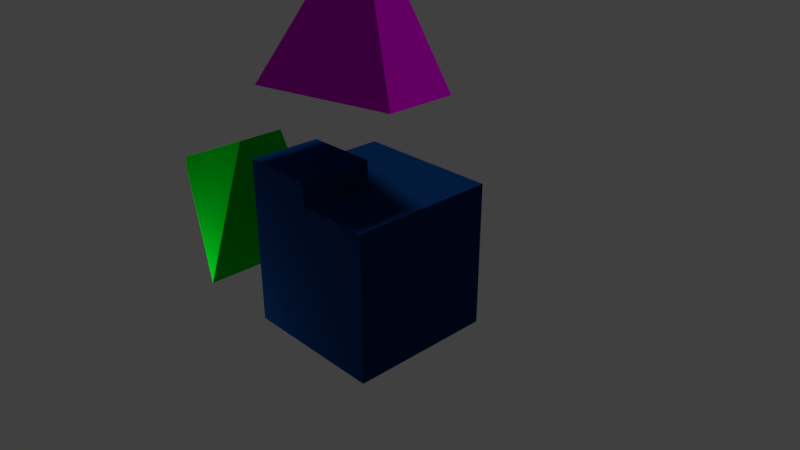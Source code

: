 # Source: DangoCube.blend  (saved by Blender 2.78.0; exported with 4.5.12 LTS)
import bpy
from mathutils import Matrix  # noqa: F401  (used for matrix-valued properties, if any)

bpy.ops.wm.read_factory_settings(use_empty=True)
scene = bpy.context.scene
scene.name = 'Scene'

# ---- collections
col_collection_1 = bpy.data.collections.new('Collection 1'); scene.collection.children.link(col_collection_1)

# ---- materials (node trees are filled in below, after node groups)
mat_material = bpy.data.materials.new('Material')
mat_material.alpha_threshold = 0.0
mat_material.use_transparent_shadow = False
mat_material.diffuse_color = (0.0, 0.8, 0.01583, 1.0)
mat_material.roughness = 0.5
mat_dangospecmaterial = bpy.data.materials.new('DangoSpecMaterial')
mat_dangospecmaterial.alpha_threshold = 0.0
mat_dangospecmaterial.use_transparent_shadow = False
mat_dangospecmaterial.diffuse_color = (0.7907, 0.0, 0.8, 1.0)
mat_dangospecmaterial.specular_color = (1.0, 0.8125, 0.0)
mat_dangospecmaterial.roughness = 0.5
mat_dangomaterial = bpy.data.materials.new('DangoMaterial')
mat_dangomaterial.alpha_threshold = 0.0
mat_dangomaterial.use_transparent_shadow = False
mat_dangomaterial.diffuse_color = (0.003035, 0.0319, 0.1274, 1.0)
mat_dangomaterial.roughness = 0.5
mat_dangomaterial.line_color = (0.0, 0.0, 0.0, 1.0)

# ---- material node trees

# ---- world
world_world = bpy.data.worlds.new('World'); scene.world = world_world
world_world.color = (0.05088, 0.05088, 0.05088)
world_world.use_sun_shadow = False
world_world.sun_shadow_jitter_overblur = 0.0
world_world.cycles.sampling_method = 'MANUAL'

# ---- cameras
cam_camera = bpy.data.cameras.new('Camera')
cam_camera.clip_end = 100.0
cam_camera.lens = 35.0
cam_camera.sensor_width = 32.0
cam_camera.sensor_height = 18.0
cam_camera.ortho_scale = 7.314
cam_camera.dof.focus_distance = 0.0
cam_camera.dof.aperture_fstop = 128.0

# ---- lights
light_point = bpy.data.lights.new('Point', 'POINT')
light_point.transmission_factor = 0.0
light_point.energy = 100.0
light_point.shadow_buffer_clip_start = 0.5
light_point.shadow_soft_size = 0.1
light_point.shadow_maximum_resolution = 0.006
light_point.use_absolute_resolution = True
light_lamp = bpy.data.lights.new('Lamp', 'SUN')
light_lamp.transmission_factor = 0.0
light_lamp.cutoff_distance = 30.0
light_lamp.angle = 0.1993
light_lamp.energy = 1.0
light_lamp.shadow_buffer_clip_start = 1.001
light_lamp.shadow_soft_size = 0.1
light_lamp.shadow_cascade_max_distance = 1000.0

# ---- meshes
me_cube_002 = bpy.data.meshes.new('Cube.002')
me_cube_002.from_pydata([(-1.0, -0.1141, -0.1141), (-1.0, -0.1141, 0.1141), (-1.0, 0.1141, -0.1141), (-1.0, 0.1141, 0.1141), (1.0, -1.0, -1.0), (1.0, -0.3455, 1.0), (1.0, 1.0, -1.0), (1.0, 0.3455, 1.0)], [], [(0, 1, 3, 2), (2, 3, 7, 6), (6, 7, 5, 4), (4, 5, 1, 0), (2, 6, 4, 0), (7, 3, 1, 5)])
me_cube_002.materials.append(mat_material)
me_cube_002.use_remesh_preserve_volume = False
me_cube_002.use_remesh_preserve_attributes = False
me_cube_002.use_mirror_vertex_groups = False
me_cube_002.update()
me_cube_001 = bpy.data.meshes.new('Cube.001')
me_cube_001.from_pydata([(-1.0, -1.0, -1.0), (-0.08538, -0.08538, 1.0), (-1.0, 1.0, -1.0), (-0.08538, 0.08538, 1.0), (1.0, -0.5094, -1.0), (0.08538, -0.08538, 1.0), (1.0, 0.5094, -1.0), (0.08538, 0.08538, 1.0)], [], [(0, 1, 3, 2), (2, 3, 7, 6), (6, 7, 5, 4), (4, 5, 1, 0), (2, 6, 4, 0), (7, 3, 1, 5)])
me_cube_001.materials.append(mat_dangospecmaterial)
me_cube_001.use_remesh_preserve_volume = False
me_cube_001.use_remesh_preserve_attributes = False
me_cube_001.use_mirror_vertex_groups = False
me_cube_001.update()
me_cube = bpy.data.meshes.new('Cube')
me_cube.from_pydata([(1.0, 1.0, -1.0), (1.0, -1.0, -1.0), (-1.0, -1.0, -1.0), (-1.0, 1.0, -1.0), (1.0, 1.0, 1.0), (1.0, -1.0, 1.0), (-1.0, -1.0, 1.0), (-1.0, 1.0, 1.0), (1.0, -5.364e-07, 1.0), (2.384e-07, 1.0, 1.0), (-5.364e-07, -1.0, 1.0), (-1.0, 1.788e-07, 1.0), (-1.49e-07, -1.788e-07, 1.0), (-5.364e-07, -1.0, 1.296), (-1.0, -1.0, 1.296), (-1.0, 1.788e-07, 1.296), (-1.49e-07, -1.788e-07, 1.296)], [], [(0, 1, 2, 3), (10, 12, 16, 13), (0, 4, 8, 5, 1), (1, 5, 10, 6, 2), (2, 6, 11, 7, 3), (4, 0, 3, 7, 9), (8, 12, 10, 5), (4, 9, 12, 8), (9, 7, 11, 12), (16, 15, 14, 13), (6, 10, 13, 14), (12, 11, 15, 16), (11, 6, 14, 15)])
_uv = me_cube.uv_layers.new(name='UVMap')
_uv.uv.foreach_set('vector', [0.2361, 0.5661, 0.442, 0.5661, 0.442, 0.772, 0.2361, 0.772, 0.442, 0.2574, 0.339, 0.2574, 0.339, 0.2574, 0.442, 0.2574, 0.2361, 0.5661, 0.2361, 0.3603, 0.339, 0.3603, 0.442, 0.3603, 0.442, 0.5661, 0.442, 0.5661, 0.6478, 0.5661, 0.6478, 0.669, 0.6478, 0.772, 0.442, 0.772, 0.442, 0.772, 0.442, 0.9778, 0.339, 0.9778, 0.2361, 0.9778, 0.2361, 0.772, 0.03027, 0.5661, 0.2361, 0.5661, 0.2361, 0.772, 0.03027, 0.772, 0.03027, 0.669, 0.339, 0.3603, 0.339, 0.2574, 0.442, 0.2574, 0.442, 0.3603, 0.2361, 0.3603, 0.2361, 0.2574, 0.339, 0.2574, 0.339, 0.3603, 0.2361, 0.2574, 0.2361, 0.1544, 0.339, 0.1544, 0.339, 0.2574, 0.339, 0.2574, 0.339, 0.1544, 0.442, 0.1544, 0.442, 0.2574, 0.6478, 0.772, 0.6478, 0.669, 0.6478, 0.669, 0.6478, 0.772, 0.339, 0.2574, 0.339, 0.1544, 0.339, 0.1544, 0.339, 0.2574, 0.339, 0.9778, 0.442, 0.9778, 0.442, 0.9778, 0.339, 0.9778])
me_cube.materials.append(mat_dangomaterial)
me_cube.materials.append(mat_dangospecmaterial)
me_cube.use_remesh_preserve_volume = False
me_cube.use_remesh_preserve_attributes = False
me_cube.use_mirror_vertex_groups = False
me_cube.update()

# ---- objects
ob_cube_002 = bpy.data.objects.new('Cube.002', me_cube_002)
ob_point = bpy.data.objects.new('Point', light_point)
ob_cube_001 = bpy.data.objects.new('Cube.001', me_cube_001)
ob_cube = bpy.data.objects.new('Cube', me_cube)
ob_lamp = bpy.data.objects.new('Lamp', light_lamp)
ob_camera = bpy.data.objects.new('Camera', cam_camera)

# ---- transforms, parenting, visibility, modifiers, constraints
ob_cube_002.location = (-3.276, 0.0, 0.0)
ob_cube_002.lineart.crease_threshold = 0.0
ob_point.location = (-2.775, -2.162, -1.824)
ob_point.rotation_euler = (1.13, 0.005416, -0.6862)
ob_point.lineart.crease_threshold = 0.0
ob_cube_001.location = (0.0, 0.0, 3.163)
ob_cube_001.scale = (0.9282, 0.9282, 0.9282)
ob_cube_001.lineart.crease_threshold = 0.0
ob_cube.location = (0.0, 0.0, 0.0)
ob_cube.lock_rotations_4d = False
ob_cube.empty_display_type = 'ARROWS'
ob_cube.lineart.crease_threshold = 0.0
ob_lamp.location = (-2.696, 3.457, 5.975)
ob_lamp.rotation_euler = (2.886, -3.511, -2.064)
ob_lamp.lock_rotations_4d = False
ob_lamp.empty_display_type = 'ARROWS'
ob_lamp.color = (0.0, 0.0, 0.0, 0.0)
ob_lamp.lineart.crease_threshold = 0.0
ob_camera.location = (7.481, -6.508, 5.344)
ob_camera.rotation_euler = (1.109, -0.0, 0.8149)
ob_camera.lock_rotations_4d = False
ob_camera.empty_display_type = 'ARROWS'
ob_camera.color = (0.0, 0.0, 0.0, 0.0)
ob_camera.display_type = 'WIRE'
ob_camera.lineart.crease_threshold = 0.0

# ---- collection membership
col_collection_1.objects.link(ob_cube_002)
col_collection_1.objects.link(ob_point)
col_collection_1.objects.link(ob_cube_001)
col_collection_1.objects.link(ob_cube)
col_collection_1.objects.link(ob_lamp)
col_collection_1.objects.link(ob_camera)

# ---- scene / render settings (as saved in the file)
scene.camera = ob_camera
scene.frame_start = 1; scene.frame_end = 80; scene.frame_set(1)
scene.render.engine = 'BLENDER_EEVEE_NEXT'
scene.render.resolution_percentage = 50
scene.render.dither_intensity = 0.0
scene.cycles.use_denoising = False
scene.cycles.samples = 128
scene.cycles.sampling_pattern = 'TABULATED_SOBOL'
scene.cycles.light_sampling_threshold = 0.0
scene.cycles.use_adaptive_sampling = False
scene.cycles.use_light_tree = False
scene.cycles.blur_glossy = 0.0
scene.cycles.sample_clamp_indirect = 0.0
scene.view_settings.view_transform = 'Standard'
bpy.context.view_layer.update()
